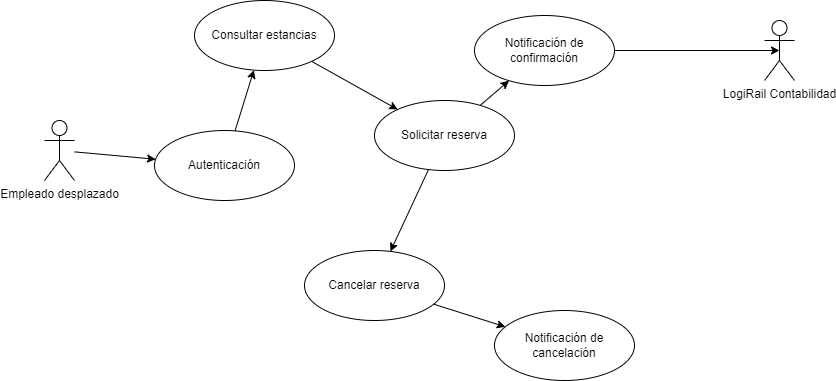

The diagram above was exported from draw.io. Its source (the exported page's mxGraphModel, read from the mxfile embedded in the PNG):
<mxGraphModel dx="1980" dy="523" grid="1" gridSize="10" guides="1" tooltips="1" connect="1" arrows="1" fold="1" page="1" pageScale="1" pageWidth="850" pageHeight="1100" math="0" shadow="0">
  <root>
    <mxCell id="0" />
    <mxCell id="1" parent="0" />
    <mxCell id="4" style="edgeStyle=none;html=1;" parent="1" source="2" target="35" edge="1">
      <mxGeometry relative="1" as="geometry" />
    </mxCell>
    <mxCell id="2" value="Empleado desplazado" style="shape=umlActor;verticalLabelPosition=bottom;verticalAlign=top;html=1;" parent="1" vertex="1">
      <mxGeometry x="10" y="170" width="30" height="60" as="geometry" />
    </mxCell>
    <mxCell id="3" value="Consultar estancias" style="ellipse;whiteSpace=wrap;html=1;" parent="1" vertex="1">
      <mxGeometry x="160" y="50" width="140" height="70" as="geometry" />
    </mxCell>
    <mxCell id="21" style="edgeStyle=none;html=1;" parent="1" source="5" target="19" edge="1">
      <mxGeometry relative="1" as="geometry" />
    </mxCell>
    <mxCell id="28" style="edgeStyle=none;html=1;" parent="1" source="5" target="31" edge="1">
      <mxGeometry relative="1" as="geometry">
        <mxPoint x="473.5405035479889" y="244.30987397100216" as="targetPoint" />
      </mxGeometry>
    </mxCell>
    <mxCell id="5" value="Solicitar reserva" style="ellipse;whiteSpace=wrap;html=1;" parent="1" vertex="1">
      <mxGeometry x="340" y="150" width="140" height="70" as="geometry" />
    </mxCell>
    <mxCell id="13" style="edgeStyle=none;html=1;" parent="1" source="3" target="5" edge="1">
      <mxGeometry relative="1" as="geometry">
        <mxPoint x="290" y="215" as="sourcePoint" />
      </mxGeometry>
    </mxCell>
    <mxCell id="18" value="LogiRail Contabilidad" style="shape=umlActor;verticalLabelPosition=bottom;verticalAlign=top;html=1;" parent="1" vertex="1">
      <mxGeometry x="730" y="70" width="30" height="60" as="geometry" />
    </mxCell>
    <mxCell id="34" style="edgeStyle=none;html=1;" parent="1" source="19" target="33" edge="1">
      <mxGeometry relative="1" as="geometry" />
    </mxCell>
    <mxCell id="19" value="Cancelar reserva" style="ellipse;whiteSpace=wrap;html=1;" parent="1" vertex="1">
      <mxGeometry x="270" y="300" width="140" height="70" as="geometry" />
    </mxCell>
    <mxCell id="32" style="edgeStyle=none;html=1;entryX=0.5;entryY=0.5;entryDx=0;entryDy=0;entryPerimeter=0;" parent="1" source="31" target="18" edge="1">
      <mxGeometry relative="1" as="geometry" />
    </mxCell>
    <mxCell id="31" value="Notificación de confirmación" style="ellipse;whiteSpace=wrap;html=1;" parent="1" vertex="1">
      <mxGeometry x="440" y="65" width="140" height="70" as="geometry" />
    </mxCell>
    <mxCell id="33" value="Notificación de cancelación" style="ellipse;whiteSpace=wrap;html=1;" parent="1" vertex="1">
      <mxGeometry x="460" y="360" width="140" height="70" as="geometry" />
    </mxCell>
    <mxCell id="35" value="Autenticación" style="ellipse;whiteSpace=wrap;html=1;" vertex="1" parent="1">
      <mxGeometry x="120" y="180" width="140" height="70" as="geometry" />
    </mxCell>
    <mxCell id="36" style="edgeStyle=none;html=1;" edge="1" parent="1" source="35" target="3">
      <mxGeometry relative="1" as="geometry">
        <mxPoint x="50" y="239.28571428571433" as="sourcePoint" />
        <mxPoint x="122.63362249372358" y="381.0942153448891" as="targetPoint" />
      </mxGeometry>
    </mxCell>
  </root>
</mxGraphModel>